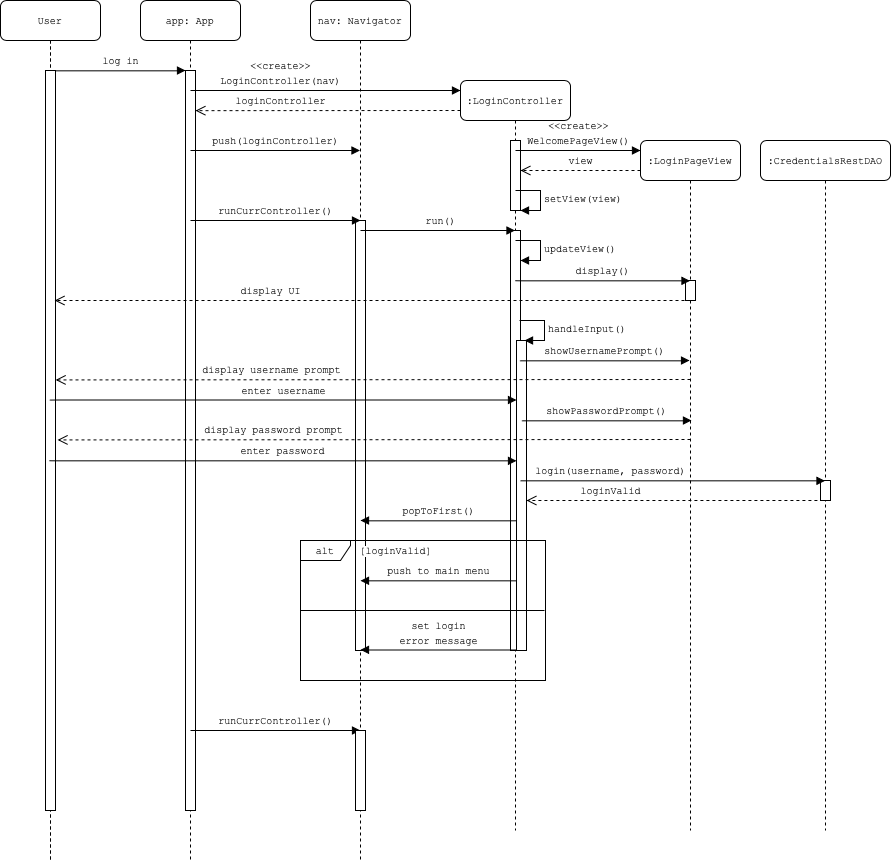

The diagram above was exported from draw.io. Its source (the exported page's mxGraphModel, read from the mxfile embedded in the PNG):
<mxGraphModel dx="1188" dy="1358" grid="1" gridSize="10" guides="1" tooltips="1" connect="1" arrows="1" fold="1" page="1" pageScale="1" pageWidth="1100" pageHeight="850" background="#ffffff" math="0" shadow="0">
  <root>
    <mxCell id="0" />
    <mxCell id="1" parent="0" />
    <mxCell id="7baba1c4bc27f4b0-4" value="&lt;font style=&quot;font-size: 10px&quot; face=&quot;Courier New&quot;&gt;:LoginController&lt;/font&gt;" style="shape=umlLifeline;perimeter=lifelinePerimeter;whiteSpace=wrap;html=1;container=1;collapsible=0;recursiveResize=0;outlineConnect=0;rounded=1;shadow=0;comic=0;labelBackgroundColor=none;strokeWidth=1;fontFamily=Verdana;fontSize=12;align=center;" parent="1" vertex="1">
      <mxGeometry x="560" y="160" width="110" height="750" as="geometry" />
    </mxCell>
    <mxCell id="PVWXsQGOAxapaRBkz5lY-12" value="" style="html=1;points=[];perimeter=orthogonalPerimeter;rounded=0;shadow=0;comic=0;labelBackgroundColor=none;strokeWidth=1;fontFamily=Verdana;fontSize=12;align=center;" vertex="1" parent="1">
      <mxGeometry x="610" y="220" width="10" height="70" as="geometry" />
    </mxCell>
    <mxCell id="7baba1c4bc27f4b0-2" value="&lt;font style=&quot;font-size: 10px&quot; face=&quot;Courier New&quot;&gt;app: App&lt;/font&gt;" style="shape=umlLifeline;perimeter=lifelinePerimeter;whiteSpace=wrap;html=1;container=1;collapsible=0;recursiveResize=0;outlineConnect=0;rounded=1;shadow=0;comic=0;labelBackgroundColor=none;strokeWidth=1;fontFamily=Verdana;fontSize=12;align=center;" parent="1" vertex="1">
      <mxGeometry x="240" y="80" width="100" height="860" as="geometry" />
    </mxCell>
    <mxCell id="7baba1c4bc27f4b0-10" value="" style="html=1;points=[];perimeter=orthogonalPerimeter;rounded=0;shadow=0;comic=0;labelBackgroundColor=none;strokeWidth=1;fontFamily=Verdana;fontSize=12;align=center;" parent="7baba1c4bc27f4b0-2" vertex="1">
      <mxGeometry x="45" y="70" width="10" height="740" as="geometry" />
    </mxCell>
    <mxCell id="7baba1c4bc27f4b0-5" value="&lt;span style=&quot;font-family: &amp;#34;courier new&amp;#34; ; font-size: 10px&quot;&gt;:LoginPageView&lt;/span&gt;" style="shape=umlLifeline;perimeter=lifelinePerimeter;whiteSpace=wrap;html=1;container=1;collapsible=0;recursiveResize=0;outlineConnect=0;rounded=1;shadow=0;comic=0;labelBackgroundColor=none;strokeWidth=1;fontFamily=Verdana;fontSize=12;align=center;" parent="1" vertex="1">
      <mxGeometry x="740" y="220" width="100" height="690" as="geometry" />
    </mxCell>
    <mxCell id="PVWXsQGOAxapaRBkz5lY-40" value="" style="html=1;points=[];perimeter=orthogonalPerimeter;rounded=0;shadow=0;comic=0;labelBackgroundColor=none;strokeWidth=1;fontFamily=Verdana;fontSize=12;align=center;" vertex="1" parent="7baba1c4bc27f4b0-5">
      <mxGeometry x="45" y="140" width="10" height="20" as="geometry" />
    </mxCell>
    <mxCell id="7baba1c4bc27f4b0-8" value="&lt;font style=&quot;font-size: 10px&quot; face=&quot;Courier New&quot;&gt;User&lt;/font&gt;" style="shape=umlLifeline;perimeter=lifelinePerimeter;whiteSpace=wrap;html=1;container=1;collapsible=0;recursiveResize=0;outlineConnect=0;rounded=1;shadow=0;comic=0;labelBackgroundColor=none;strokeWidth=1;fontFamily=Verdana;fontSize=12;align=center;" parent="1" vertex="1">
      <mxGeometry x="100" y="80" width="100" height="860" as="geometry" />
    </mxCell>
    <mxCell id="7baba1c4bc27f4b0-9" value="" style="html=1;points=[];perimeter=orthogonalPerimeter;rounded=0;shadow=0;comic=0;labelBackgroundColor=none;strokeWidth=1;fontFamily=Verdana;fontSize=12;align=center;" parent="7baba1c4bc27f4b0-8" vertex="1">
      <mxGeometry x="45" y="70" width="10" height="740" as="geometry" />
    </mxCell>
    <mxCell id="7baba1c4bc27f4b0-11" value="&lt;font face=&quot;Courier New&quot; size=&quot;1&quot;&gt;log in&lt;/font&gt;" style="html=1;verticalAlign=bottom;endArrow=block;entryX=0;entryY=0;labelBackgroundColor=none;fontFamily=Verdana;fontSize=12;edgeStyle=elbowEdgeStyle;elbow=vertical;" parent="1" source="7baba1c4bc27f4b0-9" target="7baba1c4bc27f4b0-10" edge="1">
      <mxGeometry relative="1" as="geometry">
        <mxPoint x="220" y="160" as="sourcePoint" />
      </mxGeometry>
    </mxCell>
    <mxCell id="PVWXsQGOAxapaRBkz5lY-2" value="&lt;font face=&quot;Courier New&quot; style=&quot;font-size: 10px&quot;&gt;&amp;lt;&amp;lt;create&amp;gt;&amp;gt;&lt;br&gt;LoginController(nav)&lt;/font&gt;" style="html=1;verticalAlign=bottom;endArrow=block;labelBackgroundColor=none;fontFamily=Verdana;fontSize=12;edgeStyle=elbowEdgeStyle;elbow=vertical;" edge="1" parent="1">
      <mxGeometry x="0.6296" y="-130" relative="1" as="geometry">
        <mxPoint x="290" y="170" as="sourcePoint" />
        <mxPoint x="560" y="170" as="targetPoint" />
        <Array as="points">
          <mxPoint x="510" y="170" />
          <mxPoint x="420" y="180" />
          <mxPoint x="500" y="170" />
          <mxPoint x="400" y="160" />
          <mxPoint x="410" y="170" />
          <mxPoint x="390" y="180" />
          <mxPoint x="390" y="170" />
          <mxPoint x="425" y="160" />
        </Array>
        <mxPoint x="-130" y="-130" as="offset" />
      </mxGeometry>
    </mxCell>
    <mxCell id="PVWXsQGOAxapaRBkz5lY-5" value="&lt;font face=&quot;Courier New&quot; style=&quot;font-size: 10px&quot;&gt;&amp;lt;&amp;lt;create&amp;gt;&amp;gt;&lt;br&gt;WelcomePageView()&lt;/font&gt;" style="html=1;verticalAlign=bottom;endArrow=block;labelBackgroundColor=none;fontFamily=Verdana;fontSize=12;edgeStyle=elbowEdgeStyle;elbow=vertical;" edge="1" parent="1">
      <mxGeometry relative="1" as="geometry">
        <mxPoint x="615" y="230" as="sourcePoint" />
        <mxPoint x="740" y="230" as="targetPoint" />
        <Array as="points">
          <mxPoint x="660" y="230" />
          <mxPoint x="710" y="240" />
          <mxPoint x="685" y="230" />
          <mxPoint x="730" y="230" />
          <mxPoint x="710" y="240" />
          <mxPoint x="710" y="230" />
          <mxPoint x="745" y="220" />
        </Array>
        <mxPoint as="offset" />
      </mxGeometry>
    </mxCell>
    <mxCell id="PVWXsQGOAxapaRBkz5lY-9" value="&lt;font face=&quot;Courier New&quot; size=&quot;1&quot;&gt;loginController&lt;/font&gt;" style="html=1;verticalAlign=bottom;endArrow=open;dashed=1;endSize=8;labelBackgroundColor=none;fontFamily=Verdana;fontSize=12;" edge="1" parent="1">
      <mxGeometry x="0.3571" relative="1" as="geometry">
        <mxPoint x="295" y="190.15999999999985" as="targetPoint" />
        <mxPoint x="560" y="190" as="sourcePoint" />
        <mxPoint as="offset" />
      </mxGeometry>
    </mxCell>
    <mxCell id="PVWXsQGOAxapaRBkz5lY-10" value="&lt;font face=&quot;Courier New&quot; size=&quot;1&quot;&gt;push(loginController)&lt;/font&gt;" style="html=1;verticalAlign=bottom;endArrow=block;labelBackgroundColor=none;fontFamily=Verdana;fontSize=12;edgeStyle=elbowEdgeStyle;elbow=vertical;" edge="1" parent="1">
      <mxGeometry relative="1" as="geometry">
        <mxPoint x="290" y="230" as="sourcePoint" />
        <mxPoint x="459.5" y="230" as="targetPoint" />
        <Array as="points">
          <mxPoint x="370" y="230" />
          <mxPoint x="415" y="240" />
        </Array>
      </mxGeometry>
    </mxCell>
    <mxCell id="7baba1c4bc27f4b0-3" value="&lt;font style=&quot;font-size: 10px&quot; face=&quot;Courier New&quot;&gt;nav: Navigator&lt;/font&gt;" style="shape=umlLifeline;perimeter=lifelinePerimeter;whiteSpace=wrap;html=1;container=1;collapsible=0;recursiveResize=0;outlineConnect=0;rounded=1;shadow=0;comic=0;labelBackgroundColor=none;strokeWidth=1;fontFamily=Verdana;fontSize=12;align=center;" parent="1" vertex="1">
      <mxGeometry x="410" y="80" width="100" height="860" as="geometry" />
    </mxCell>
    <mxCell id="PVWXsQGOAxapaRBkz5lY-19" value="" style="html=1;points=[];perimeter=orthogonalPerimeter;rounded=0;shadow=0;comic=0;labelBackgroundColor=none;strokeWidth=1;fontFamily=Verdana;fontSize=12;align=center;" vertex="1" parent="7baba1c4bc27f4b0-3">
      <mxGeometry x="45" y="220" width="10" height="430" as="geometry" />
    </mxCell>
    <mxCell id="PVWXsQGOAxapaRBkz5lY-13" value="&lt;font face=&quot;Courier New&quot; size=&quot;1&quot;&gt;view&lt;/font&gt;" style="html=1;verticalAlign=bottom;endArrow=open;dashed=1;endSize=8;labelBackgroundColor=none;fontFamily=Verdana;fontSize=12;exitX=0.5;exitY=0.976;exitDx=0;exitDy=0;exitPerimeter=0;" edge="1" parent="1">
      <mxGeometry relative="1" as="geometry">
        <mxPoint x="620" y="250" as="targetPoint" />
        <mxPoint x="740.0000000000002" y="250" as="sourcePoint" />
        <mxPoint as="offset" />
      </mxGeometry>
    </mxCell>
    <mxCell id="PVWXsQGOAxapaRBkz5lY-17" value="&lt;font style=&quot;font-size: 10px&quot; face=&quot;Courier New&quot;&gt;setView(view)&lt;/font&gt;" style="edgeStyle=orthogonalEdgeStyle;html=1;align=left;spacingLeft=2;endArrow=block;rounded=0;entryX=1;entryY=0;" edge="1" parent="1">
      <mxGeometry relative="1" as="geometry">
        <mxPoint x="615" y="270" as="sourcePoint" />
        <Array as="points">
          <mxPoint x="640" y="270" />
        </Array>
        <mxPoint x="620" y="290" as="targetPoint" />
      </mxGeometry>
    </mxCell>
    <mxCell id="PVWXsQGOAxapaRBkz5lY-18" value="&lt;font face=&quot;Courier New&quot; size=&quot;1&quot;&gt;runCurrController()&lt;/font&gt;" style="html=1;verticalAlign=bottom;endArrow=block;labelBackgroundColor=none;fontFamily=Verdana;fontSize=12;edgeStyle=elbowEdgeStyle;elbow=vertical;" edge="1" parent="1">
      <mxGeometry relative="1" as="geometry">
        <mxPoint x="290" y="300" as="sourcePoint" />
        <mxPoint x="460" y="300" as="targetPoint" />
        <Array as="points">
          <mxPoint x="370" y="300" />
          <mxPoint x="415" y="310" />
        </Array>
      </mxGeometry>
    </mxCell>
    <mxCell id="PVWXsQGOAxapaRBkz5lY-27" value="" style="html=1;points=[];perimeter=orthogonalPerimeter;rounded=0;shadow=0;comic=0;labelBackgroundColor=none;strokeWidth=1;fontFamily=Verdana;fontSize=12;align=center;" vertex="1" parent="1">
      <mxGeometry x="610" y="310" width="10" height="420" as="geometry" />
    </mxCell>
    <mxCell id="PVWXsQGOAxapaRBkz5lY-20" value="&lt;font face=&quot;Courier New&quot; size=&quot;1&quot;&gt;run()&lt;/font&gt;" style="html=1;verticalAlign=bottom;endArrow=block;labelBackgroundColor=none;fontFamily=Verdana;fontSize=12;edgeStyle=elbowEdgeStyle;elbow=vertical;" edge="1" parent="1" target="7baba1c4bc27f4b0-4">
      <mxGeometry x="0.0356" relative="1" as="geometry">
        <mxPoint x="460" y="310" as="sourcePoint" />
        <mxPoint x="580" y="310" as="targetPoint" />
        <Array as="points">
          <mxPoint x="550" y="310" />
          <mxPoint x="530" y="320" />
          <mxPoint x="540" y="310" />
          <mxPoint x="585" y="320" />
        </Array>
        <mxPoint as="offset" />
      </mxGeometry>
    </mxCell>
    <mxCell id="PVWXsQGOAxapaRBkz5lY-33" value="&lt;font face=&quot;Courier New&quot; size=&quot;1&quot;&gt;display()&lt;br&gt;&lt;/font&gt;" style="html=1;verticalAlign=bottom;endArrow=block;labelBackgroundColor=none;fontFamily=Verdana;fontSize=12;edgeStyle=elbowEdgeStyle;elbow=vertical;" edge="1" parent="1" target="7baba1c4bc27f4b0-5">
      <mxGeometry relative="1" as="geometry">
        <mxPoint x="615" y="360.0000000000001" as="sourcePoint" />
        <mxPoint x="750" y="360.0000000000001" as="targetPoint" />
      </mxGeometry>
    </mxCell>
    <mxCell id="PVWXsQGOAxapaRBkz5lY-46" value="" style="html=1;points=[];perimeter=orthogonalPerimeter;rounded=0;shadow=0;comic=0;labelBackgroundColor=none;strokeWidth=1;fontFamily=Verdana;fontSize=12;align=center;" vertex="1" parent="1">
      <mxGeometry x="616" y="420" width="10" height="310" as="geometry" />
    </mxCell>
    <mxCell id="PVWXsQGOAxapaRBkz5lY-30" value="&lt;font style=&quot;font-size: 10px&quot; face=&quot;Courier New&quot;&gt;updateView()&lt;/font&gt;" style="edgeStyle=orthogonalEdgeStyle;html=1;align=left;spacingLeft=2;endArrow=block;rounded=0;entryX=1;entryY=0;" edge="1" parent="1">
      <mxGeometry relative="1" as="geometry">
        <mxPoint x="615" y="320" as="sourcePoint" />
        <Array as="points">
          <mxPoint x="640" y="320" />
        </Array>
        <mxPoint x="620" y="340" as="targetPoint" />
      </mxGeometry>
    </mxCell>
    <mxCell id="PVWXsQGOAxapaRBkz5lY-50" value="&lt;font style=&quot;font-size: 10px&quot; face=&quot;Courier New&quot;&gt;handleInput()&lt;/font&gt;" style="edgeStyle=orthogonalEdgeStyle;html=1;align=left;spacingLeft=2;endArrow=block;rounded=0;entryX=1;entryY=0;" edge="1" parent="1">
      <mxGeometry relative="1" as="geometry">
        <mxPoint x="619.03" y="400" as="sourcePoint" />
        <Array as="points">
          <mxPoint x="644.03" y="400" />
        </Array>
        <mxPoint x="624.03" y="420" as="targetPoint" />
      </mxGeometry>
    </mxCell>
    <mxCell id="PVWXsQGOAxapaRBkz5lY-51" value="&lt;font face=&quot;Courier New&quot; size=&quot;1&quot;&gt;showUsernamePrompt()&lt;br&gt;&lt;/font&gt;" style="html=1;verticalAlign=bottom;endArrow=block;labelBackgroundColor=none;fontFamily=Verdana;fontSize=12;edgeStyle=elbowEdgeStyle;elbow=vertical;" edge="1" parent="1">
      <mxGeometry relative="1" as="geometry">
        <mxPoint x="619.53" y="440.2400000000001" as="sourcePoint" />
        <mxPoint x="789.03" y="439.99999999999966" as="targetPoint" />
      </mxGeometry>
    </mxCell>
    <mxCell id="PVWXsQGOAxapaRBkz5lY-55" value="" style="line;strokeWidth=1;fillColor=none;align=left;verticalAlign=middle;spacingTop=-1;spacingLeft=3;spacingRight=3;rotatable=0;labelPosition=right;points=[];portConstraint=eastwest;" vertex="1" parent="1">
      <mxGeometry x="400" y="686" width="244" height="8" as="geometry" />
    </mxCell>
    <mxCell id="PVWXsQGOAxapaRBkz5lY-59" value="&lt;font face=&quot;Courier New&quot; size=&quot;1&quot;&gt;display UI&lt;/font&gt;" style="html=1;verticalAlign=bottom;endArrow=open;dashed=1;endSize=8;labelBackgroundColor=none;fontFamily=Verdana;fontSize=12;" edge="1" parent="1">
      <mxGeometry x="0.3198" relative="1" as="geometry">
        <mxPoint x="154.16" y="380" as="targetPoint" />
        <mxPoint x="790" y="380" as="sourcePoint" />
        <mxPoint as="offset" />
      </mxGeometry>
    </mxCell>
    <mxCell id="PVWXsQGOAxapaRBkz5lY-60" value="&lt;font face=&quot;Courier New&quot; size=&quot;1&quot;&gt;display username prompt&lt;/font&gt;" style="html=1;verticalAlign=bottom;endArrow=open;dashed=1;endSize=8;labelBackgroundColor=none;fontFamily=Verdana;fontSize=12;entryX=1.062;entryY=0.84;entryDx=0;entryDy=0;entryPerimeter=0;" edge="1" parent="1">
      <mxGeometry x="0.3198" relative="1" as="geometry">
        <mxPoint x="155.1499999999999" y="459.43000000000006" as="targetPoint" />
        <mxPoint x="790" y="459" as="sourcePoint" />
        <mxPoint as="offset" />
      </mxGeometry>
    </mxCell>
    <mxCell id="PVWXsQGOAxapaRBkz5lY-61" value="&lt;font face=&quot;Courier New&quot; size=&quot;1&quot;&gt;enter username&lt;br&gt;&lt;/font&gt;" style="html=1;verticalAlign=bottom;endArrow=block;labelBackgroundColor=none;fontFamily=Verdana;fontSize=12;edgeStyle=elbowEdgeStyle;elbow=vertical;" edge="1" parent="1" target="PVWXsQGOAxapaRBkz5lY-46">
      <mxGeometry relative="1" as="geometry">
        <mxPoint x="149.53" y="479.8300000000004" as="sourcePoint" />
        <mxPoint x="600" y="480" as="targetPoint" />
      </mxGeometry>
    </mxCell>
    <mxCell id="PVWXsQGOAxapaRBkz5lY-62" value="&lt;font face=&quot;Courier New&quot; size=&quot;1&quot;&gt;showPasswordPrompt()&lt;br&gt;&lt;/font&gt;" style="html=1;verticalAlign=bottom;endArrow=block;labelBackgroundColor=none;fontFamily=Verdana;fontSize=12;edgeStyle=elbowEdgeStyle;elbow=vertical;" edge="1" parent="1">
      <mxGeometry relative="1" as="geometry">
        <mxPoint x="621.47" y="500.24000000000024" as="sourcePoint" />
        <mxPoint x="790.97" y="499.9999999999998" as="targetPoint" />
      </mxGeometry>
    </mxCell>
    <mxCell id="PVWXsQGOAxapaRBkz5lY-63" value="&lt;font face=&quot;Courier New&quot; size=&quot;1&quot;&gt;display password prompt&lt;/font&gt;" style="html=1;verticalAlign=bottom;endArrow=open;dashed=1;endSize=8;labelBackgroundColor=none;fontFamily=Verdana;fontSize=12;entryX=1.062;entryY=0.84;entryDx=0;entryDy=0;entryPerimeter=0;" edge="1" parent="1">
      <mxGeometry x="0.3198" relative="1" as="geometry">
        <mxPoint x="157.0899999999999" y="519.4300000000003" as="targetPoint" />
        <mxPoint x="790" y="519" as="sourcePoint" />
        <mxPoint as="offset" />
      </mxGeometry>
    </mxCell>
    <mxCell id="PVWXsQGOAxapaRBkz5lY-64" value="&lt;font face=&quot;Courier New&quot; size=&quot;1&quot;&gt;enter password&lt;br&gt;&lt;/font&gt;" style="html=1;verticalAlign=bottom;endArrow=block;labelBackgroundColor=none;fontFamily=Verdana;fontSize=12;edgeStyle=elbowEdgeStyle;elbow=vertical;" edge="1" parent="1" target="PVWXsQGOAxapaRBkz5lY-46">
      <mxGeometry relative="1" as="geometry">
        <mxPoint x="149.03" y="540.0700000000004" as="sourcePoint" />
        <mxPoint x="600" y="540" as="targetPoint" />
      </mxGeometry>
    </mxCell>
    <mxCell id="PVWXsQGOAxapaRBkz5lY-67" value="&lt;span style=&quot;font-family: &amp;#34;courier new&amp;#34; ; font-size: 10px&quot;&gt;:CredentialsRestDAO&lt;br&gt;&lt;/span&gt;" style="shape=umlLifeline;perimeter=lifelinePerimeter;whiteSpace=wrap;html=1;container=1;collapsible=0;recursiveResize=0;outlineConnect=0;rounded=1;shadow=0;comic=0;labelBackgroundColor=none;strokeWidth=1;fontFamily=Verdana;fontSize=12;align=center;" vertex="1" parent="1">
      <mxGeometry x="860" y="220" width="130" height="690" as="geometry" />
    </mxCell>
    <mxCell id="PVWXsQGOAxapaRBkz5lY-68" value="" style="html=1;points=[];perimeter=orthogonalPerimeter;rounded=0;shadow=0;comic=0;labelBackgroundColor=none;strokeWidth=1;fontFamily=Verdana;fontSize=12;align=center;" vertex="1" parent="PVWXsQGOAxapaRBkz5lY-67">
      <mxGeometry x="60" y="340" width="10" height="20" as="geometry" />
    </mxCell>
    <mxCell id="PVWXsQGOAxapaRBkz5lY-69" value="&lt;font face=&quot;Courier New&quot; size=&quot;1&quot;&gt;login(username, password)&lt;br&gt;&lt;/font&gt;" style="html=1;verticalAlign=bottom;endArrow=block;labelBackgroundColor=none;fontFamily=Verdana;fontSize=12;edgeStyle=elbowEdgeStyle;elbow=vertical;" edge="1" parent="1" target="PVWXsQGOAxapaRBkz5lY-67">
      <mxGeometry x="-0.4082" relative="1" as="geometry">
        <mxPoint x="620" y="560.2400000000002" as="sourcePoint" />
        <mxPoint x="789.5" y="559.9999999999998" as="targetPoint" />
        <mxPoint as="offset" />
      </mxGeometry>
    </mxCell>
    <mxCell id="PVWXsQGOAxapaRBkz5lY-70" value="&lt;font face=&quot;Courier New&quot; size=&quot;1&quot;&gt;loginValid&lt;/font&gt;" style="html=1;verticalAlign=bottom;endArrow=open;dashed=1;endSize=8;labelBackgroundColor=none;fontFamily=Verdana;fontSize=12;" edge="1" parent="1" target="PVWXsQGOAxapaRBkz5lY-46">
      <mxGeometry x="0.4342" relative="1" as="geometry">
        <mxPoint x="630" y="580" as="targetPoint" />
        <mxPoint x="922.91" y="580.0000000000002" as="sourcePoint" />
        <mxPoint as="offset" />
      </mxGeometry>
    </mxCell>
    <mxCell id="PVWXsQGOAxapaRBkz5lY-73" value="&lt;font face=&quot;Courier New&quot; size=&quot;1&quot;&gt;popToFirst()&lt;br&gt;&lt;/font&gt;" style="html=1;verticalAlign=bottom;endArrow=block;labelBackgroundColor=none;fontFamily=Verdana;fontSize=12;edgeStyle=elbowEdgeStyle;elbow=vertical;" edge="1" parent="1">
      <mxGeometry relative="1" as="geometry">
        <mxPoint x="616" y="600.14" as="sourcePoint" />
        <mxPoint x="460" y="600" as="targetPoint" />
      </mxGeometry>
    </mxCell>
    <mxCell id="PVWXsQGOAxapaRBkz5lY-75" value="&lt;font face=&quot;Courier New&quot; size=&quot;1&quot;&gt;push to main menu&lt;br&gt;&lt;/font&gt;" style="html=1;verticalAlign=bottom;endArrow=block;labelBackgroundColor=none;fontFamily=Verdana;fontSize=12;edgeStyle=elbowEdgeStyle;elbow=vertical;" edge="1" parent="1">
      <mxGeometry relative="1" as="geometry">
        <mxPoint x="615.9999999999998" y="660.3799999999999" as="sourcePoint" />
        <mxPoint x="460" y="660.24" as="targetPoint" />
      </mxGeometry>
    </mxCell>
    <mxCell id="PVWXsQGOAxapaRBkz5lY-78" value="&lt;font face=&quot;Courier New&quot; size=&quot;1&quot;&gt;set login&lt;br&gt;error message&lt;br&gt;&lt;/font&gt;" style="html=1;verticalAlign=bottom;endArrow=block;labelBackgroundColor=none;fontFamily=Verdana;fontSize=12;edgeStyle=elbowEdgeStyle;elbow=vertical;" edge="1" parent="1">
      <mxGeometry relative="1" as="geometry">
        <mxPoint x="615.9999999999998" y="729.4499999999998" as="sourcePoint" />
        <mxPoint x="460" y="729.31" as="targetPoint" />
      </mxGeometry>
    </mxCell>
    <mxCell id="PVWXsQGOAxapaRBkz5lY-57" value="&lt;font face=&quot;Courier New&quot; style=&quot;font-size: 10px ; background-color: rgb(255 , 255 , 255)&quot;&gt;[loginValid]&lt;/font&gt;" style="text;html=1;align=center;verticalAlign=middle;resizable=0;points=[];autosize=1;" vertex="1" parent="1">
      <mxGeometry x="450" y="620" width="90" height="20" as="geometry" />
    </mxCell>
    <mxCell id="PVWXsQGOAxapaRBkz5lY-54" value="&lt;font style=&quot;font-size: 10px&quot; face=&quot;Courier New&quot;&gt;alt&lt;/font&gt;" style="shape=umlFrame;whiteSpace=wrap;html=1;width=50;height=20;" vertex="1" parent="1">
      <mxGeometry x="400" y="620" width="245" height="140" as="geometry" />
    </mxCell>
    <mxCell id="PVWXsQGOAxapaRBkz5lY-79" value="&lt;font face=&quot;Courier New&quot; size=&quot;1&quot;&gt;runCurrController()&lt;/font&gt;" style="html=1;verticalAlign=bottom;endArrow=block;labelBackgroundColor=none;fontFamily=Verdana;fontSize=12;edgeStyle=elbowEdgeStyle;elbow=vertical;" edge="1" parent="1">
      <mxGeometry relative="1" as="geometry">
        <mxPoint x="290" y="810" as="sourcePoint" />
        <mxPoint x="460" y="810" as="targetPoint" />
        <Array as="points">
          <mxPoint x="370" y="810" />
          <mxPoint x="415" y="820" />
        </Array>
      </mxGeometry>
    </mxCell>
    <mxCell id="PVWXsQGOAxapaRBkz5lY-80" value="" style="html=1;points=[];perimeter=orthogonalPerimeter;rounded=0;shadow=0;comic=0;labelBackgroundColor=none;strokeWidth=1;fontFamily=Verdana;fontSize=12;align=center;" vertex="1" parent="1">
      <mxGeometry x="455" y="810" width="10" height="80" as="geometry" />
    </mxCell>
  </root>
</mxGraphModel>